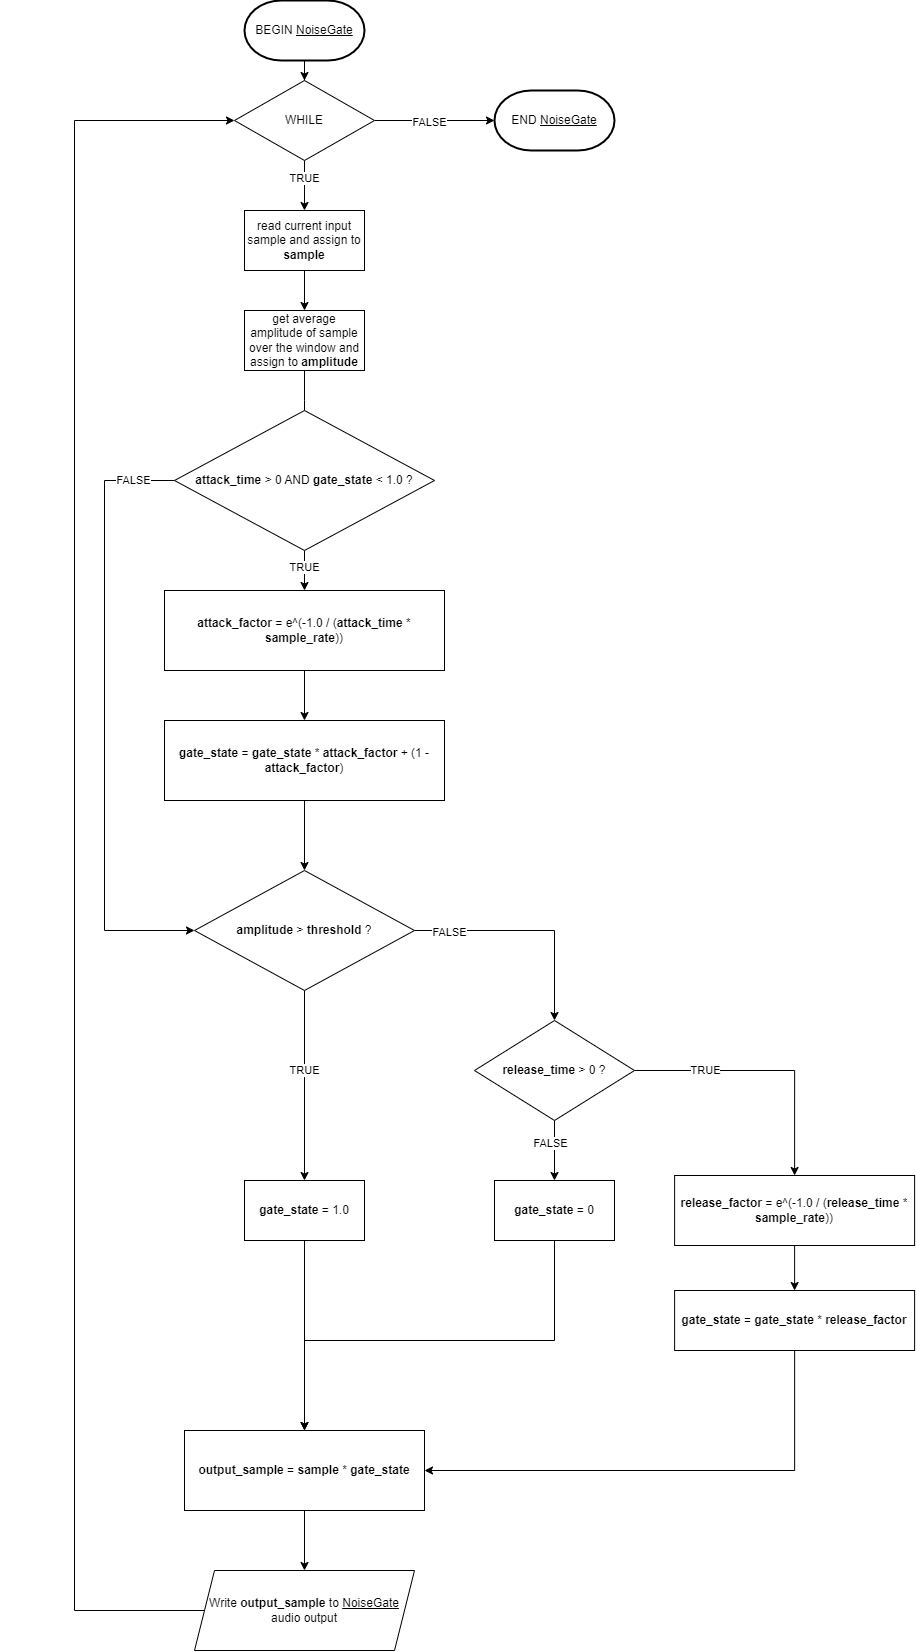

The diagram above was exported from draw.io. Its source (the exported page's mxGraphModel, read from the mxfile embedded in the PNG):
<mxGraphModel dx="1338" dy="708" grid="1" gridSize="10" guides="1" tooltips="1" connect="1" arrows="1" fold="1" page="1" pageScale="1" pageWidth="5000" pageHeight="5000" math="0" shadow="0">
  <root>
    <mxCell id="0" />
    <mxCell id="1" parent="0" />
    <mxCell id="5vqJT-5YBI_EfYHPoJ2X-3" style="edgeStyle=orthogonalEdgeStyle;rounded=0;orthogonalLoop=1;jettySize=auto;html=1;entryX=0.5;entryY=1;entryDx=0;entryDy=0;exitX=0.5;exitY=1;exitDx=0;exitDy=0;" parent="1" source="5vqJT-5YBI_EfYHPoJ2X-1" target="5vqJT-5YBI_EfYHPoJ2X-2" edge="1">
      <mxGeometry relative="1" as="geometry">
        <Array as="points">
          <mxPoint x="160" y="270" />
          <mxPoint x="425" y="270" />
        </Array>
      </mxGeometry>
    </mxCell>
    <mxCell id="5vqJT-5YBI_EfYHPoJ2X-5" value="Audio Samples, Parameter Changes" style="edgeLabel;html=1;align=center;verticalAlign=middle;resizable=0;points=[];" parent="5vqJT-5YBI_EfYHPoJ2X-3" connectable="0" vertex="1">
      <mxGeometry x="-0.2625" relative="1" as="geometry">
        <mxPoint x="51" as="offset" />
      </mxGeometry>
    </mxCell>
    <mxCell id="5vqJT-5YBI_EfYHPoJ2X-1" value="User" style="whiteSpace=wrap;html=1;aspect=fixed;" parent="1" vertex="1">
      <mxGeometry x="120" y="130" width="80" height="80" as="geometry" />
    </mxCell>
    <mxCell id="5vqJT-5YBI_EfYHPoJ2X-7" style="edgeStyle=orthogonalEdgeStyle;rounded=0;orthogonalLoop=1;jettySize=auto;html=1;" parent="1" source="5vqJT-5YBI_EfYHPoJ2X-2" edge="1">
      <mxGeometry relative="1" as="geometry">
        <mxPoint x="160" y="130" as="targetPoint" />
        <Array as="points">
          <mxPoint x="425" y="80" />
          <mxPoint x="160" y="80" />
        </Array>
      </mxGeometry>
    </mxCell>
    <mxCell id="5vqJT-5YBI_EfYHPoJ2X-8" value="Effected Audio Output, GUI refresh" style="edgeLabel;html=1;align=center;verticalAlign=middle;resizable=0;points=[];" parent="5vqJT-5YBI_EfYHPoJ2X-7" connectable="0" vertex="1">
      <mxGeometry x="0.2892" y="2" relative="1" as="geometry">
        <mxPoint x="40" as="offset" />
      </mxGeometry>
    </mxCell>
    <mxCell id="5vqJT-5YBI_EfYHPoJ2X-2" value="DSP Software" style="ellipse;whiteSpace=wrap;html=1;aspect=fixed;" parent="1" vertex="1">
      <mxGeometry x="380" y="130" width="90" height="90" as="geometry" />
    </mxCell>
    <mxCell id="Ul7Vn2S_uo85mWk-6CfP-13" style="edgeStyle=orthogonalEdgeStyle;rounded=0;orthogonalLoop=1;jettySize=auto;html=1;" parent="1" source="Ul7Vn2S_uo85mWk-6CfP-1" target="Ul7Vn2S_uo85mWk-6CfP-12" edge="1">
      <mxGeometry relative="1" as="geometry" />
    </mxCell>
    <mxCell id="Ul7Vn2S_uo85mWk-6CfP-1" value="BEGIN &lt;u&gt;NoiseGate&lt;/u&gt;" style="strokeWidth=2;html=1;shape=mxgraph.flowchart.terminator;whiteSpace=wrap;" parent="1" vertex="1">
      <mxGeometry x="840" y="40" width="120" height="60" as="geometry" />
    </mxCell>
    <mxCell id="Ul7Vn2S_uo85mWk-6CfP-5" style="edgeStyle=orthogonalEdgeStyle;rounded=0;orthogonalLoop=1;jettySize=auto;html=1;" parent="1" source="Ul7Vn2S_uo85mWk-6CfP-3" target="Ul7Vn2S_uo85mWk-6CfP-6" edge="1">
      <mxGeometry relative="1" as="geometry">
        <mxPoint x="900" y="370" as="targetPoint" />
      </mxGeometry>
    </mxCell>
    <mxCell id="Ul7Vn2S_uo85mWk-6CfP-3" value="read current input sample and assign to &lt;b&gt;sample&lt;/b&gt;" style="rounded=0;whiteSpace=wrap;html=1;" parent="1" vertex="1">
      <mxGeometry x="840" y="250" width="120" height="60" as="geometry" />
    </mxCell>
    <mxCell id="Ul7Vn2S_uo85mWk-6CfP-7" style="edgeStyle=orthogonalEdgeStyle;rounded=0;orthogonalLoop=1;jettySize=auto;html=1;" parent="1" source="Ul7Vn2S_uo85mWk-6CfP-6" edge="1">
      <mxGeometry relative="1" as="geometry">
        <mxPoint x="900" y="470" as="targetPoint" />
      </mxGeometry>
    </mxCell>
    <mxCell id="Ul7Vn2S_uo85mWk-6CfP-6" value="get average amplitude of sample over the window and assign to &lt;b&gt;amplitude&lt;/b&gt;" style="rounded=0;whiteSpace=wrap;html=1;" parent="1" vertex="1">
      <mxGeometry x="840" y="350" width="120" height="60" as="geometry" />
    </mxCell>
    <mxCell id="Ul7Vn2S_uo85mWk-6CfP-16" style="edgeStyle=orthogonalEdgeStyle;rounded=0;orthogonalLoop=1;jettySize=auto;html=1;entryX=0.5;entryY=0;entryDx=0;entryDy=0;" parent="1" source="Ul7Vn2S_uo85mWk-6CfP-8" target="Ul7Vn2S_uo85mWk-6CfP-10" edge="1">
      <mxGeometry relative="1" as="geometry" />
    </mxCell>
    <mxCell id="Ul7Vn2S_uo85mWk-6CfP-21" value="TRUE" style="edgeLabel;html=1;align=center;verticalAlign=middle;resizable=0;points=[];" parent="Ul7Vn2S_uo85mWk-6CfP-16" connectable="0" vertex="1">
      <mxGeometry x="-0.1571" relative="1" as="geometry">
        <mxPoint as="offset" />
      </mxGeometry>
    </mxCell>
    <mxCell id="Ul7Vn2S_uo85mWk-6CfP-29" style="edgeStyle=orthogonalEdgeStyle;rounded=0;orthogonalLoop=1;jettySize=auto;html=1;entryX=0;entryY=0.5;entryDx=0;entryDy=0;" parent="1" source="Ul7Vn2S_uo85mWk-6CfP-8" target="Ul7Vn2S_uo85mWk-6CfP-23" edge="1">
      <mxGeometry relative="1" as="geometry">
        <mxPoint x="690" y="979.9999999999998" as="targetPoint" />
        <Array as="points">
          <mxPoint x="700" y="520" />
          <mxPoint x="700" y="970" />
        </Array>
      </mxGeometry>
    </mxCell>
    <mxCell id="Ul7Vn2S_uo85mWk-6CfP-30" value="FALSE" style="edgeLabel;html=1;align=center;verticalAlign=middle;resizable=0;points=[];" parent="Ul7Vn2S_uo85mWk-6CfP-29" connectable="0" vertex="1">
      <mxGeometry x="-0.8338" relative="1" as="geometry">
        <mxPoint x="10" as="offset" />
      </mxGeometry>
    </mxCell>
    <mxCell id="Ul7Vn2S_uo85mWk-6CfP-8" value="&lt;b&gt;attack_time &lt;/b&gt;&amp;gt; 0 AND &lt;b&gt;gate_state&lt;/b&gt; &amp;lt; 1.0 ?" style="rhombus;whiteSpace=wrap;html=1;" parent="1" vertex="1">
      <mxGeometry x="770" y="450" width="260" height="140" as="geometry" />
    </mxCell>
    <mxCell id="Ul7Vn2S_uo85mWk-6CfP-19" style="edgeStyle=orthogonalEdgeStyle;rounded=0;orthogonalLoop=1;jettySize=auto;html=1;entryX=0.5;entryY=0;entryDx=0;entryDy=0;" parent="1" source="Ul7Vn2S_uo85mWk-6CfP-10" target="Ul7Vn2S_uo85mWk-6CfP-18" edge="1">
      <mxGeometry relative="1" as="geometry" />
    </mxCell>
    <mxCell id="Ul7Vn2S_uo85mWk-6CfP-10" value="&lt;b&gt;attack_factor&lt;/b&gt; = e^(-1.0 / (&lt;b&gt;attack_time&lt;/b&gt; * &lt;b&gt;sample_rate&lt;/b&gt;))" style="rounded=0;whiteSpace=wrap;html=1;" parent="1" vertex="1">
      <mxGeometry x="760" y="630" width="280" height="80" as="geometry" />
    </mxCell>
    <mxCell id="Ul7Vn2S_uo85mWk-6CfP-14" style="edgeStyle=orthogonalEdgeStyle;rounded=0;orthogonalLoop=1;jettySize=auto;html=1;entryX=0.5;entryY=0;entryDx=0;entryDy=0;" parent="1" source="Ul7Vn2S_uo85mWk-6CfP-12" target="Ul7Vn2S_uo85mWk-6CfP-3" edge="1">
      <mxGeometry relative="1" as="geometry" />
    </mxCell>
    <mxCell id="Ul7Vn2S_uo85mWk-6CfP-15" value="TRUE" style="edgeLabel;html=1;align=center;verticalAlign=middle;resizable=0;points=[];" parent="Ul7Vn2S_uo85mWk-6CfP-14" connectable="0" vertex="1">
      <mxGeometry x="-0.3045" relative="1" as="geometry">
        <mxPoint as="offset" />
      </mxGeometry>
    </mxCell>
    <mxCell id="Ul7Vn2S_uo85mWk-6CfP-55" style="edgeStyle=orthogonalEdgeStyle;rounded=0;orthogonalLoop=1;jettySize=auto;html=1;entryX=0;entryY=0.5;entryDx=0;entryDy=0;entryPerimeter=0;" parent="1" source="Ul7Vn2S_uo85mWk-6CfP-12" target="Ul7Vn2S_uo85mWk-6CfP-57" edge="1">
      <mxGeometry relative="1" as="geometry">
        <mxPoint x="1050" y="160" as="targetPoint" />
      </mxGeometry>
    </mxCell>
    <mxCell id="Ul7Vn2S_uo85mWk-6CfP-56" value="FALSE" style="edgeLabel;html=1;align=center;verticalAlign=middle;resizable=0;points=[];" parent="Ul7Vn2S_uo85mWk-6CfP-55" connectable="0" vertex="1">
      <mxGeometry x="-0.0897" y="-2" relative="1" as="geometry">
        <mxPoint as="offset" />
      </mxGeometry>
    </mxCell>
    <mxCell id="Ul7Vn2S_uo85mWk-6CfP-12" value="WHILE" style="rhombus;whiteSpace=wrap;html=1;" parent="1" vertex="1">
      <mxGeometry x="830" y="120" width="140" height="80" as="geometry" />
    </mxCell>
    <mxCell id="Ul7Vn2S_uo85mWk-6CfP-24" style="edgeStyle=orthogonalEdgeStyle;rounded=0;orthogonalLoop=1;jettySize=auto;html=1;entryX=0.5;entryY=0;entryDx=0;entryDy=0;" parent="1" source="Ul7Vn2S_uo85mWk-6CfP-18" target="Ul7Vn2S_uo85mWk-6CfP-23" edge="1">
      <mxGeometry relative="1" as="geometry" />
    </mxCell>
    <mxCell id="Ul7Vn2S_uo85mWk-6CfP-18" value="&lt;b&gt;gate_state&lt;/b&gt; = &lt;b&gt;gate_state&lt;/b&gt; * &lt;b&gt;attack_factor&lt;/b&gt; + (1 - &lt;b&gt;attack_factor&lt;/b&gt;)" style="rounded=0;whiteSpace=wrap;html=1;" parent="1" vertex="1">
      <mxGeometry x="760" y="760" width="280" height="80" as="geometry" />
    </mxCell>
    <mxCell id="Ul7Vn2S_uo85mWk-6CfP-27" style="edgeStyle=orthogonalEdgeStyle;rounded=0;orthogonalLoop=1;jettySize=auto;html=1;entryX=0.5;entryY=0;entryDx=0;entryDy=0;" parent="1" source="Ul7Vn2S_uo85mWk-6CfP-23" target="Ul7Vn2S_uo85mWk-6CfP-26" edge="1">
      <mxGeometry relative="1" as="geometry" />
    </mxCell>
    <mxCell id="Ul7Vn2S_uo85mWk-6CfP-28" value="TRUE" style="edgeLabel;html=1;align=center;verticalAlign=middle;resizable=0;points=[];" parent="Ul7Vn2S_uo85mWk-6CfP-27" connectable="0" vertex="1">
      <mxGeometry x="-0.1571" relative="1" as="geometry">
        <mxPoint as="offset" />
      </mxGeometry>
    </mxCell>
    <mxCell id="Ul7Vn2S_uo85mWk-6CfP-35" style="edgeStyle=orthogonalEdgeStyle;rounded=0;orthogonalLoop=1;jettySize=auto;html=1;entryX=0.5;entryY=0;entryDx=0;entryDy=0;" parent="1" source="Ul7Vn2S_uo85mWk-6CfP-23" target="Ul7Vn2S_uo85mWk-6CfP-34" edge="1">
      <mxGeometry relative="1" as="geometry" />
    </mxCell>
    <mxCell id="Ul7Vn2S_uo85mWk-6CfP-37" value="FALSE" style="edgeLabel;html=1;align=center;verticalAlign=middle;resizable=0;points=[];" parent="Ul7Vn2S_uo85mWk-6CfP-35" connectable="0" vertex="1">
      <mxGeometry x="-0.6845" y="-2" relative="1" as="geometry">
        <mxPoint x="-1" as="offset" />
      </mxGeometry>
    </mxCell>
    <mxCell id="Ul7Vn2S_uo85mWk-6CfP-23" value="&lt;b&gt;amplitude&lt;/b&gt; &amp;gt; &lt;b&gt;threshold&lt;/b&gt; ?" style="rhombus;whiteSpace=wrap;html=1;" parent="1" vertex="1">
      <mxGeometry x="790" y="910" width="220" height="120" as="geometry" />
    </mxCell>
    <mxCell id="Ul7Vn2S_uo85mWk-6CfP-46" style="edgeStyle=orthogonalEdgeStyle;rounded=0;orthogonalLoop=1;jettySize=auto;html=1;" parent="1" source="Ul7Vn2S_uo85mWk-6CfP-26" target="Ul7Vn2S_uo85mWk-6CfP-47" edge="1">
      <mxGeometry relative="1" as="geometry">
        <mxPoint x="900" y="1380" as="targetPoint" />
      </mxGeometry>
    </mxCell>
    <mxCell id="Ul7Vn2S_uo85mWk-6CfP-26" value="&lt;b&gt;gate_state&lt;/b&gt; = 1.0" style="rounded=0;whiteSpace=wrap;html=1;" parent="1" vertex="1">
      <mxGeometry x="840" y="1220" width="120" height="60" as="geometry" />
    </mxCell>
    <mxCell id="Ul7Vn2S_uo85mWk-6CfP-36" style="edgeStyle=orthogonalEdgeStyle;rounded=0;orthogonalLoop=1;jettySize=auto;html=1;entryX=0.5;entryY=0;entryDx=0;entryDy=0;exitX=1;exitY=0.5;exitDx=0;exitDy=0;" parent="1" source="Ul7Vn2S_uo85mWk-6CfP-34" target="Ul7Vn2S_uo85mWk-6CfP-42" edge="1">
      <mxGeometry relative="1" as="geometry">
        <mxPoint x="1400.11" y="1169.9999999999998" as="targetPoint" />
        <mxPoint x="1270.0033333333333" y="1110.0666666666666" as="sourcePoint" />
        <Array as="points">
          <mxPoint x="1390" y="1110" />
        </Array>
      </mxGeometry>
    </mxCell>
    <mxCell id="Ul7Vn2S_uo85mWk-6CfP-41" value="TRUE" style="edgeLabel;html=1;align=center;verticalAlign=middle;resizable=0;points=[];" parent="Ul7Vn2S_uo85mWk-6CfP-36" connectable="0" vertex="1">
      <mxGeometry x="-0.4576" y="3" relative="1" as="geometry">
        <mxPoint x="-1" y="3" as="offset" />
      </mxGeometry>
    </mxCell>
    <mxCell id="Ul7Vn2S_uo85mWk-6CfP-39" style="edgeStyle=orthogonalEdgeStyle;rounded=0;orthogonalLoop=1;jettySize=auto;html=1;entryX=0.5;entryY=0;entryDx=0;entryDy=0;" parent="1" source="Ul7Vn2S_uo85mWk-6CfP-34" target="Ul7Vn2S_uo85mWk-6CfP-38" edge="1">
      <mxGeometry relative="1" as="geometry" />
    </mxCell>
    <mxCell id="Ul7Vn2S_uo85mWk-6CfP-40" value="FALSE" style="edgeLabel;html=1;align=center;verticalAlign=middle;resizable=0;points=[];" parent="Ul7Vn2S_uo85mWk-6CfP-39" connectable="0" vertex="1">
      <mxGeometry x="-0.2436" y="-4" relative="1" as="geometry">
        <mxPoint as="offset" />
      </mxGeometry>
    </mxCell>
    <mxCell id="Ul7Vn2S_uo85mWk-6CfP-34" value="&lt;b&gt;release_time&lt;/b&gt; &amp;gt; 0 ?" style="rhombus;whiteSpace=wrap;html=1;" parent="1" vertex="1">
      <mxGeometry x="1070" y="1060" width="160" height="100" as="geometry" />
    </mxCell>
    <mxCell id="Ul7Vn2S_uo85mWk-6CfP-48" style="edgeStyle=orthogonalEdgeStyle;rounded=0;orthogonalLoop=1;jettySize=auto;html=1;entryX=0.5;entryY=0;entryDx=0;entryDy=0;" parent="1" source="Ul7Vn2S_uo85mWk-6CfP-38" target="Ul7Vn2S_uo85mWk-6CfP-47" edge="1">
      <mxGeometry relative="1" as="geometry">
        <Array as="points">
          <mxPoint x="1150" y="1380" />
          <mxPoint x="900" y="1380" />
        </Array>
      </mxGeometry>
    </mxCell>
    <mxCell id="Ul7Vn2S_uo85mWk-6CfP-38" value="&lt;b&gt;gate_state&lt;/b&gt; = 0" style="rounded=0;whiteSpace=wrap;html=1;" parent="1" vertex="1">
      <mxGeometry x="1090" y="1220" width="120" height="60" as="geometry" />
    </mxCell>
    <mxCell id="Ul7Vn2S_uo85mWk-6CfP-44" style="edgeStyle=orthogonalEdgeStyle;rounded=0;orthogonalLoop=1;jettySize=auto;html=1;" parent="1" source="Ul7Vn2S_uo85mWk-6CfP-42" target="Ul7Vn2S_uo85mWk-6CfP-45" edge="1">
      <mxGeometry relative="1" as="geometry">
        <mxPoint x="1390.11" y="1340" as="targetPoint" />
      </mxGeometry>
    </mxCell>
    <mxCell id="Ul7Vn2S_uo85mWk-6CfP-42" value="&lt;b&gt;release_factor&lt;/b&gt; = e^(-1.0 / (&lt;b&gt;release_time&lt;/b&gt; * &lt;b&gt;sample_rate&lt;/b&gt;))" style="rounded=0;whiteSpace=wrap;html=1;" parent="1" vertex="1">
      <mxGeometry x="1270.11" y="1215" width="240" height="70" as="geometry" />
    </mxCell>
    <mxCell id="Ul7Vn2S_uo85mWk-6CfP-49" style="edgeStyle=orthogonalEdgeStyle;rounded=0;orthogonalLoop=1;jettySize=auto;html=1;entryX=1;entryY=0.5;entryDx=0;entryDy=0;" parent="1" source="Ul7Vn2S_uo85mWk-6CfP-45" target="Ul7Vn2S_uo85mWk-6CfP-47" edge="1">
      <mxGeometry relative="1" as="geometry">
        <Array as="points">
          <mxPoint x="1390" y="1510" />
        </Array>
      </mxGeometry>
    </mxCell>
    <mxCell id="Ul7Vn2S_uo85mWk-6CfP-45" value="&lt;b&gt;gate_state&lt;/b&gt; = &lt;b&gt;gate_state&lt;/b&gt; * &lt;b&gt;release_factor&lt;/b&gt;" style="rounded=0;whiteSpace=wrap;html=1;" parent="1" vertex="1">
      <mxGeometry x="1270.11" y="1330" width="240" height="60" as="geometry" />
    </mxCell>
    <mxCell id="Ul7Vn2S_uo85mWk-6CfP-50" style="edgeStyle=orthogonalEdgeStyle;rounded=0;orthogonalLoop=1;jettySize=auto;html=1;entryX=0.5;entryY=0;entryDx=0;entryDy=0;" parent="1" source="Ul7Vn2S_uo85mWk-6CfP-47" target="Ul7Vn2S_uo85mWk-6CfP-60" edge="1">
      <mxGeometry relative="1" as="geometry">
        <mxPoint x="900" y="1600" as="targetPoint" />
      </mxGeometry>
    </mxCell>
    <mxCell id="Ul7Vn2S_uo85mWk-6CfP-47" value="&lt;b&gt;output_sample&lt;/b&gt; = &lt;b&gt;sample &lt;/b&gt;* &lt;b&gt;gate_state&lt;/b&gt;" style="rounded=0;whiteSpace=wrap;html=1;" parent="1" vertex="1">
      <mxGeometry x="780" y="1470" width="240" height="80" as="geometry" />
    </mxCell>
    <mxCell id="Ul7Vn2S_uo85mWk-6CfP-57" value="END &lt;u&gt;NoiseGate&lt;/u&gt;" style="strokeWidth=2;html=1;shape=mxgraph.flowchart.terminator;whiteSpace=wrap;" parent="1" vertex="1">
      <mxGeometry x="1090" y="130" width="120" height="60" as="geometry" />
    </mxCell>
    <mxCell id="Ul7Vn2S_uo85mWk-6CfP-61" style="edgeStyle=orthogonalEdgeStyle;rounded=0;orthogonalLoop=1;jettySize=auto;html=1;entryX=0;entryY=0.5;entryDx=0;entryDy=0;" parent="1" source="Ul7Vn2S_uo85mWk-6CfP-60" target="Ul7Vn2S_uo85mWk-6CfP-12" edge="1">
      <mxGeometry relative="1" as="geometry">
        <Array as="points">
          <mxPoint x="670" y="1650" />
          <mxPoint x="670" y="160" />
        </Array>
      </mxGeometry>
    </mxCell>
    <mxCell id="Ul7Vn2S_uo85mWk-6CfP-60" value="Write &lt;b&gt;output_sample&lt;/b&gt; to &lt;u&gt;NoiseGate&lt;/u&gt; audio output" style="shape=parallelogram;perimeter=parallelogramPerimeter;whiteSpace=wrap;html=1;fixedSize=1;" parent="1" vertex="1">
      <mxGeometry x="790" y="1610" width="220" height="80" as="geometry" />
    </mxCell>
  </root>
</mxGraphModel>